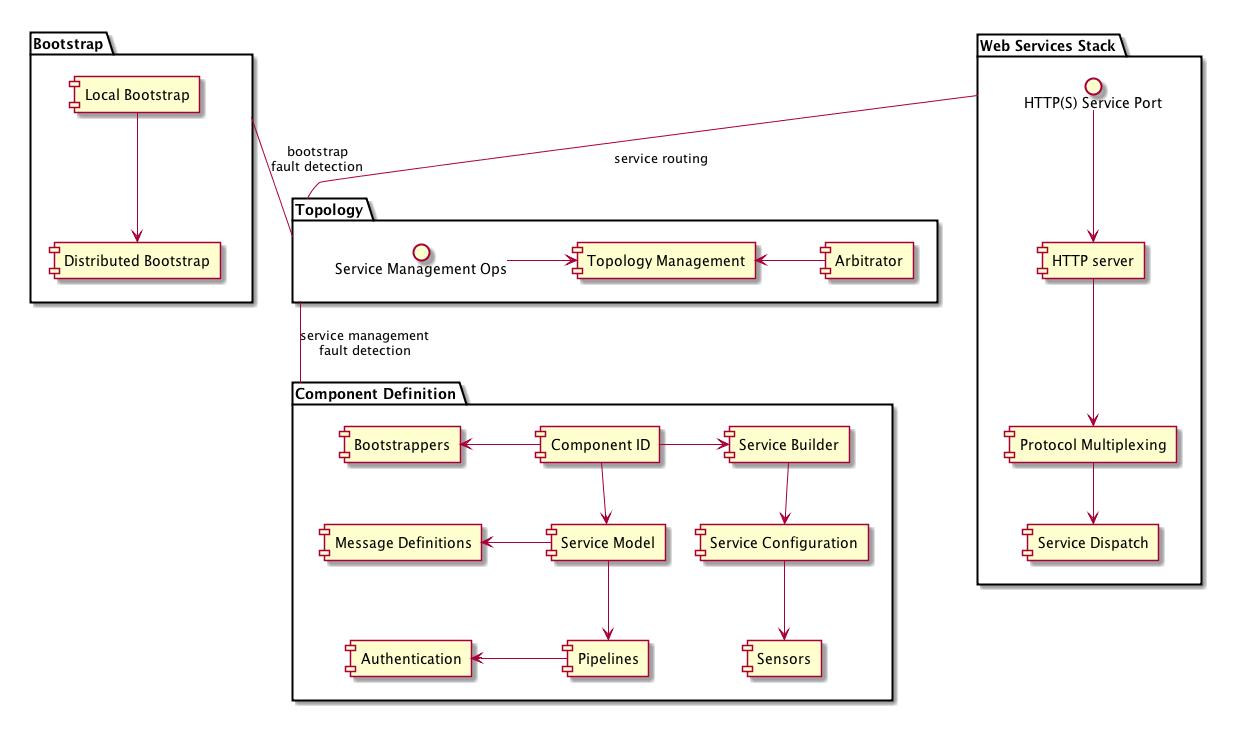

The diagram above was rendered by PlantUML. Its source (embedded in the PNG):
@startuml
package Bootstrap as boot {
  component "Local Bootstrap" as bootlocal
  component "Distributed Bootstrap" as bootdist
  bootlocal -down-> bootdist
}
package "Component Definition" as compdef {
component "Component ID" as compid
component "Pipelines" as compws
component "Bootstrappers" as compbootstrappers
component "Service Builder" as compbuilder
component "Authentication" as compauth
component "Service Model" as compmodel
component "Service Configuration" as compconfig
component "Message Definitions" as compmsgs
component "Sensors" as compsensors
compid -down-> compmodel
compid -right-> compbuilder
compbuilder -down-> compconfig
compmodel -down-> compws
compws -left-> compauth
compmodel -left-> compmsgs
compid -left-> compbootstrappers
compconfig -down-> compsensors
}
package "Web Services Stack" as wsstack {
  interface "HTTP(S) Service Port" as wsport
  component "Service Dispatch" as wsdispatch
  component "HTTP server" as wshttp
  component "Protocol Multiplexing" as wspipelines
  wsport -down-> wshttp
  wshttp -down-> wspipelines
  wspipelines -down-> wsdispatch
}
package Topology as topo {
  interface "Service Management Ops" as topoops
  component "Topology Management" as topomgmt
  component "Arbitrator" as arbitrator
  topoops -right-> topomgmt
  arbitrator -left-> topomgmt
}
boot -up- topo : bootstrap\nfault detection
topo -down- compdef : service management\nfault detection
wsstack -right- topo : service routing
@enduml